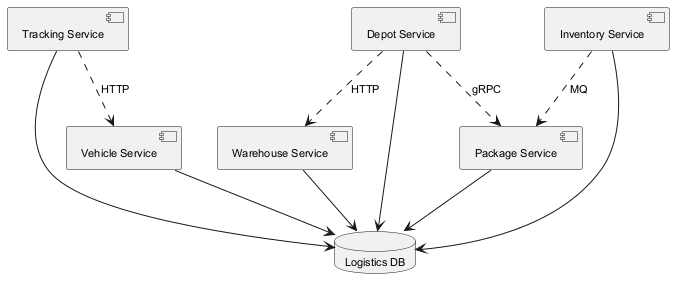

The diagram above was rendered by PlantUML. Its source (embedded in the PNG):
@startuml
skinparam backgroundColor #FFFFFF
skinparam classBackgroundColor #F3E5F5
skinparam classBorderColor #6A1B9A
skinparam defaultFontSize 11
component "Package Service" as C_PackageService
component "Vehicle Service" as C_VehicleService
component "Warehouse Service" as C_WarehouseService
component "Tracking Service" as C_TrackingService
component "Depot Service" as C_DepotService
component "Inventory Service" as C_InventoryService
database "Logistics DB" as DB_logistics
C_PackageService --> DB_logistics
C_VehicleService --> DB_logistics
C_WarehouseService --> DB_logistics
C_TrackingService --> DB_logistics
C_DepotService --> DB_logistics
C_InventoryService --> DB_logistics
C_DepotService ..> C_WarehouseService : HTTP
C_DepotService ..> C_PackageService : gRPC
C_TrackingService ..> C_VehicleService : HTTP
C_InventoryService ..> C_PackageService : MQ
@enduml